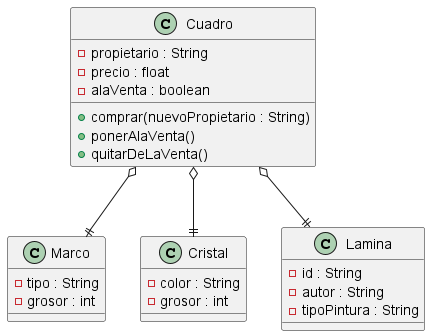

The diagram above was rendered by PlantUML. Its source (embedded in the PNG):
@startuml
'https://plantuml.com

Marco ||--uo Cuadro
Cristal ||--uo Cuadro
Lamina ||--uo Cuadro


class Cuadro {
    - propietario : String
    - precio : float
    - alaVenta : boolean

    + comprar(nuevoPropietario : String)
    + ponerAlaVenta()
    + quitarDeLaVenta()
}

class Marco {
    - tipo : String
    - grosor : int
}

class Cristal {
    - color : String
    - grosor : int
}

class Lamina {
    - id : String
    - autor : String
    - tipoPintura : String
}

@enduml